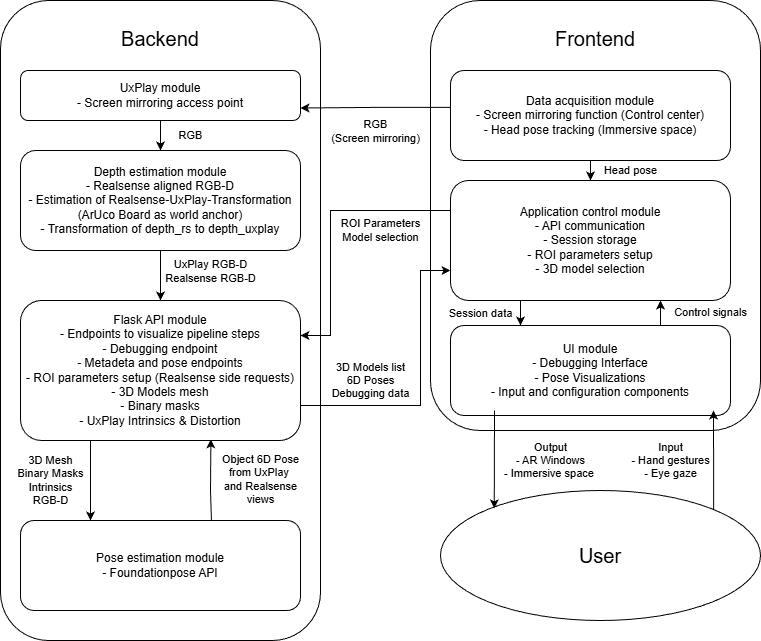

The diagram above was exported from draw.io. Its source (the exported page's mxGraphModel, read from the mxfile embedded in the PNG):
<mxGraphModel dx="1035" dy="754" grid="1" gridSize="10" guides="1" tooltips="1" connect="1" arrows="1" fold="1" page="1" pageScale="1" pageWidth="850" pageHeight="1100" math="0" shadow="0">
  <root>
    <mxCell id="0" />
    <mxCell id="1" parent="0" />
    <mxCell id="96P3tape3wO-7l7IqD8t-2" parent="1" style="rounded=1;whiteSpace=wrap;html=1;verticalAlign=top;spacingBottom=0;spacingTop=20;fontSize=20;" value="Frontend" vertex="1">
      <mxGeometry height="430" width="330" x="490" y="40" as="geometry" />
    </mxCell>
    <mxCell id="96P3tape3wO-7l7IqD8t-1" parent="1" style="rounded=1;whiteSpace=wrap;html=1;verticalAlign=top;spacingTop=20;fontSize=20;" value="Backend" vertex="1">
      <mxGeometry height="640" width="320" x="60" y="40" as="geometry" />
    </mxCell>
    <mxCell id="0yOCD6OZkIDCNRTogwqj-15" edge="1" parent="1" source="96P3tape3wO-7l7IqD8t-5" style="edgeStyle=orthogonalEdgeStyle;rounded=0;orthogonalLoop=1;jettySize=auto;html=1;exitX=0.004;exitY=0.41;exitDx=0;exitDy=0;entryX=1;entryY=0.75;entryDx=0;entryDy=0;exitPerimeter=0;" target="96P3tape3wO-7l7IqD8t-12" value="RGB&lt;div&gt;(Screen mirroring)&lt;/div&gt;">
      <mxGeometry relative="1" x="0.0109" y="23" as="geometry">
        <mxPoint as="offset" />
      </mxGeometry>
    </mxCell>
    <mxCell id="0yOCD6OZkIDCNRTogwqj-14" edge="1" parent="1" source="96P3tape3wO-7l7IqD8t-7" style="edgeStyle=orthogonalEdgeStyle;rounded=0;orthogonalLoop=1;jettySize=auto;html=1;exitX=0.682;exitY=0.008;exitDx=0;exitDy=0;entryX=0.68;entryY=0.992;entryDx=0;entryDy=0;entryPerimeter=0;exitPerimeter=0;" target="96P3tape3wO-7l7IqD8t-9" value="Object 6D Pose&lt;div&gt;from UxPlay&amp;nbsp;&lt;/div&gt;&lt;div&gt;and Realsense&lt;/div&gt;&lt;div&gt;views&lt;/div&gt;">
      <mxGeometry relative="1" x="0.016" y="-50" as="geometry">
        <mxPoint as="offset" />
        <Array as="points">
          <mxPoint x="270" y="561" />
          <mxPoint x="270" y="530" />
        </Array>
        <mxPoint x="440" y="483" as="targetPoint" />
      </mxGeometry>
    </mxCell>
    <mxCell id="96P3tape3wO-7l7IqD8t-7" parent="1" style="rounded=1;whiteSpace=wrap;html=1;" value="Pose estimation module&lt;div&gt;- Foundationpose API&lt;/div&gt;" vertex="1">
      <mxGeometry height="90" width="280" x="80" y="560" as="geometry" />
    </mxCell>
    <mxCell id="0yOCD6OZkIDCNRTogwqj-5" edge="1" parent="1" source="96P3tape3wO-7l7IqD8t-8" style="edgeStyle=orthogonalEdgeStyle;rounded=0;orthogonalLoop=1;jettySize=auto;html=1;exitX=0.5;exitY=1;exitDx=0;exitDy=0;entryX=0.5;entryY=0;entryDx=0;entryDy=0;" target="96P3tape3wO-7l7IqD8t-9" value="UxPlay RGB-D&lt;div&gt;Realsense RGB-D&lt;/div&gt;">
      <mxGeometry relative="1" x="-0.1667" y="50" as="geometry">
        <mxPoint as="offset" />
      </mxGeometry>
    </mxCell>
    <mxCell id="96P3tape3wO-7l7IqD8t-8" parent="1" style="rounded=1;whiteSpace=wrap;html=1;" value="Depth estimation module&lt;div&gt;- Realsense aligned RGB-D&lt;/div&gt;&lt;div&gt;- Estimation of Realsense-UxPlay-Transformation (ArUco Board as world anchor)&lt;/div&gt;&lt;div&gt;- Transformation of depth_rs to depth_uxplay&lt;/div&gt;" vertex="1">
      <mxGeometry height="100" width="280" x="80" y="190" as="geometry" />
    </mxCell>
    <mxCell id="0yOCD6OZkIDCNRTogwqj-24" edge="1" parent="1" source="96P3tape3wO-7l7IqD8t-9" style="edgeStyle=orthogonalEdgeStyle;rounded=0;orthogonalLoop=1;jettySize=auto;html=1;exitX=1;exitY=0.75;exitDx=0;exitDy=0;entryX=0;entryY=0.75;entryDx=0;entryDy=0;" target="96P3tape3wO-7l7IqD8t-6" value="3D Models list&lt;div&gt;6D Poses&lt;/div&gt;&lt;div&gt;Debugging data&lt;/div&gt;">
      <mxGeometry relative="1" x="-0.5088" y="25" as="geometry">
        <mxPoint as="offset" />
        <Array as="points">
          <mxPoint x="480" y="445" />
          <mxPoint x="480" y="310" />
        </Array>
      </mxGeometry>
    </mxCell>
    <mxCell id="96P3tape3wO-7l7IqD8t-9" parent="1" style="rounded=1;whiteSpace=wrap;html=1;" value="Flask API module&lt;div&gt;- Endpoints to visualize pipeline steps&lt;/div&gt;&lt;div&gt;- Debugging endpoint&lt;/div&gt;&lt;div&gt;- Metadeta and pose endpoints&lt;/div&gt;&lt;div&gt;- ROI parameters setup (Realsense side requests)&lt;/div&gt;&lt;div&gt;- 3D Models mesh&lt;/div&gt;&lt;div&gt;- Binary masks&lt;/div&gt;&lt;div&gt;- UxPlay Intrinsics &amp;amp; Distortion&lt;/div&gt;" vertex="1">
      <mxGeometry height="140" width="280" x="80" y="340" as="geometry" />
    </mxCell>
    <mxCell id="0yOCD6OZkIDCNRTogwqj-9" edge="1" parent="1" source="96P3tape3wO-7l7IqD8t-9" style="edgeStyle=orthogonalEdgeStyle;rounded=0;orthogonalLoop=1;jettySize=auto;html=1;exitX=0.25;exitY=1;exitDx=0;exitDy=0;entryX=0.25;entryY=0;entryDx=0;entryDy=0;" target="96P3tape3wO-7l7IqD8t-7" value="3D Mesh&lt;div&gt;Binary M&lt;span style=&quot;background-color: light-dark(#ffffff, var(--ge-dark-color, #121212)); color: light-dark(rgb(0, 0, 0), rgb(255, 255, 255));&quot;&gt;asks&lt;/span&gt;&lt;/div&gt;&lt;div&gt;&lt;span style=&quot;background-color: light-dark(#ffffff, var(--ge-dark-color, #121212)); color: light-dark(rgb(0, 0, 0), rgb(255, 255, 255));&quot;&gt;Intrinsics&lt;/span&gt;&lt;/div&gt;&lt;div&gt;&lt;span style=&quot;background-color: light-dark(#ffffff, var(--ge-dark-color, #121212)); color: light-dark(rgb(0, 0, 0), rgb(255, 255, 255));&quot;&gt;RGB-D&lt;/span&gt;&lt;/div&gt;">
      <mxGeometry relative="1" y="-40" as="geometry">
        <mxPoint as="offset" />
        <Array as="points" />
        <mxPoint x="80" y="235" as="sourcePoint" />
        <mxPoint x="150" y="660" as="targetPoint" />
      </mxGeometry>
    </mxCell>
    <mxCell id="0yOCD6OZkIDCNRTogwqj-4" edge="1" parent="1" source="96P3tape3wO-7l7IqD8t-12" style="edgeStyle=orthogonalEdgeStyle;rounded=0;orthogonalLoop=1;jettySize=auto;html=1;exitX=0.5;exitY=1;exitDx=0;exitDy=0;" target="96P3tape3wO-7l7IqD8t-8" value="RGB">
      <mxGeometry relative="1" y="-30" as="geometry">
        <mxPoint as="offset" />
        <Array as="points" />
        <mxPoint x="30" y="280" as="sourcePoint" />
        <mxPoint x="20" y="740" as="targetPoint" />
      </mxGeometry>
    </mxCell>
    <mxCell id="96P3tape3wO-7l7IqD8t-12" parent="1" style="rounded=1;whiteSpace=wrap;html=1;" value="UxPlay m&lt;span style=&quot;background-color: transparent; color: light-dark(rgb(0, 0, 0), rgb(255, 255, 255));&quot;&gt;odule&lt;/span&gt;&lt;div&gt;&lt;div&gt;- Screen mirroring access point&lt;/div&gt;&lt;/div&gt;" vertex="1">
      <mxGeometry height="50" width="280" x="80" y="110" as="geometry" />
    </mxCell>
    <mxCell id="96P3tape3wO-7l7IqD8t-3" parent="1" style="ellipse;whiteSpace=wrap;html=1;fontSize=20;" value="User" vertex="1">
      <mxGeometry height="130" width="320" x="500" y="530" as="geometry" />
    </mxCell>
    <mxCell id="0yOCD6OZkIDCNRTogwqj-21" edge="1" parent="1" source="96P3tape3wO-7l7IqD8t-4" style="edgeStyle=orthogonalEdgeStyle;rounded=0;orthogonalLoop=1;jettySize=auto;html=1;exitX=0.75;exitY=0;exitDx=0;exitDy=0;entryX=0.75;entryY=1;entryDx=0;entryDy=0;" target="96P3tape3wO-7l7IqD8t-6" value="Control signals">
      <mxGeometry relative="1" y="-50" as="geometry">
        <mxPoint as="offset" />
      </mxGeometry>
    </mxCell>
    <mxCell id="96P3tape3wO-7l7IqD8t-4" parent="1" style="rounded=1;whiteSpace=wrap;html=1;" value="UI module&lt;div&gt;&lt;div&gt;&lt;div&gt;- Debugging Interface&lt;/div&gt;&lt;/div&gt;&lt;div&gt;- Pose Visualizations&lt;/div&gt;&lt;/div&gt;&lt;div&gt;- Input and configuration components&lt;/div&gt;" vertex="1">
      <mxGeometry height="90" width="280" x="510" y="365" as="geometry" />
    </mxCell>
    <mxCell id="0yOCD6OZkIDCNRTogwqj-22" edge="1" parent="1" source="96P3tape3wO-7l7IqD8t-5" style="edgeStyle=orthogonalEdgeStyle;rounded=0;orthogonalLoop=1;jettySize=auto;html=1;exitX=0.5;exitY=1;exitDx=0;exitDy=0;entryX=0.5;entryY=0;entryDx=0;entryDy=0;" target="96P3tape3wO-7l7IqD8t-6" value="Head pose">
      <mxGeometry relative="1" y="40" as="geometry">
        <mxPoint as="offset" />
      </mxGeometry>
    </mxCell>
    <mxCell id="96P3tape3wO-7l7IqD8t-5" parent="1" style="rounded=1;whiteSpace=wrap;html=1;" value="&lt;div&gt;Data acquisition module&lt;/div&gt;- Screen mirroring function (Control center)&lt;div&gt;- Head pose tracking (Immersive space)&lt;/div&gt;" vertex="1">
      <mxGeometry height="90" width="280" x="510" y="110" as="geometry" />
    </mxCell>
    <mxCell id="0yOCD6OZkIDCNRTogwqj-20" edge="1" parent="1" source="96P3tape3wO-7l7IqD8t-6" style="edgeStyle=orthogonalEdgeStyle;rounded=0;orthogonalLoop=1;jettySize=auto;html=1;exitX=0.25;exitY=1;exitDx=0;exitDy=0;entryX=0.25;entryY=0;entryDx=0;entryDy=0;" target="96P3tape3wO-7l7IqD8t-4" value="Session data">
      <mxGeometry relative="1" y="-40" as="geometry">
        <mxPoint as="offset" />
      </mxGeometry>
    </mxCell>
    <mxCell id="0yOCD6OZkIDCNRTogwqj-23" edge="1" parent="1" source="96P3tape3wO-7l7IqD8t-6" style="edgeStyle=orthogonalEdgeStyle;rounded=0;orthogonalLoop=1;jettySize=auto;html=1;exitX=0;exitY=0.25;exitDx=0;exitDy=0;entryX=1;entryY=0.25;entryDx=0;entryDy=0;" target="96P3tape3wO-7l7IqD8t-9" value="ROI Parameters&lt;div&gt;Model selection&lt;/div&gt;">
      <mxGeometry relative="1" x="-0.4909" y="20" as="geometry">
        <mxPoint as="offset" />
        <Array as="points">
          <mxPoint x="390" y="250" />
          <mxPoint x="390" y="375" />
        </Array>
      </mxGeometry>
    </mxCell>
    <mxCell id="96P3tape3wO-7l7IqD8t-6" parent="1" style="rounded=1;whiteSpace=wrap;html=1;" value="Application control module&lt;div&gt;- API communication&lt;/div&gt;&lt;div&gt;- Session storage&lt;/div&gt;&lt;div&gt;- ROI parameters setup&lt;/div&gt;&lt;div&gt;- 3D model selection&lt;/div&gt;" vertex="1">
      <mxGeometry height="120" width="280" x="510" y="220" as="geometry" />
    </mxCell>
    <mxCell id="0yOCD6OZkIDCNRTogwqj-11" edge="1" parent="1" source="96P3tape3wO-7l7IqD8t-3" style="edgeStyle=orthogonalEdgeStyle;rounded=0;orthogonalLoop=1;jettySize=auto;html=1;exitX=1;exitY=0;exitDx=0;exitDy=0;" value="Input&lt;div&gt;- Hand gestures&lt;/div&gt;&lt;div&gt;- Eye gaze&lt;/div&gt;">
      <mxGeometry relative="1" x="-0.0027" y="43" as="geometry">
        <mxPoint as="offset" />
        <Array as="points">
          <mxPoint x="773" y="510" />
          <mxPoint x="773" y="500" />
        </Array>
        <mxPoint x="670" y="530" as="sourcePoint" />
        <mxPoint x="773" y="450" as="targetPoint" />
      </mxGeometry>
    </mxCell>
    <mxCell id="0yOCD6OZkIDCNRTogwqj-13" edge="1" parent="1" style="edgeStyle=orthogonalEdgeStyle;rounded=0;orthogonalLoop=1;jettySize=auto;html=1;entryX=0.168;entryY=0.137;entryDx=0;entryDy=0;entryPerimeter=0;" target="96P3tape3wO-7l7IqD8t-3" value="&lt;div&gt;Output&lt;/div&gt;- AR Windows&lt;div&gt;- Immersive space&amp;nbsp;&lt;/div&gt;">
      <mxGeometry relative="1" x="0.0196" y="56" as="geometry">
        <mxPoint as="offset" />
        <Array as="points">
          <mxPoint x="554" y="450" />
        </Array>
        <mxPoint x="554" y="450" as="sourcePoint" />
      </mxGeometry>
    </mxCell>
  </root>
</mxGraphModel>